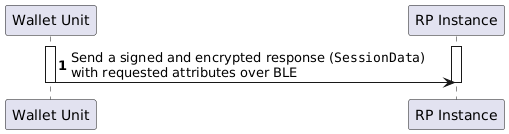

The diagram above was rendered by PlantUML. Its source (embedded in the PNG):
@startuml
autonumber

participant "Wallet Unit" as w
participant "RP Instance" as v

activate w
activate v

w->v: Send a signed and encrypted response (""SessionData"") \nwith requested attributes over BLE

deactivate v
deactivate w
@enduml